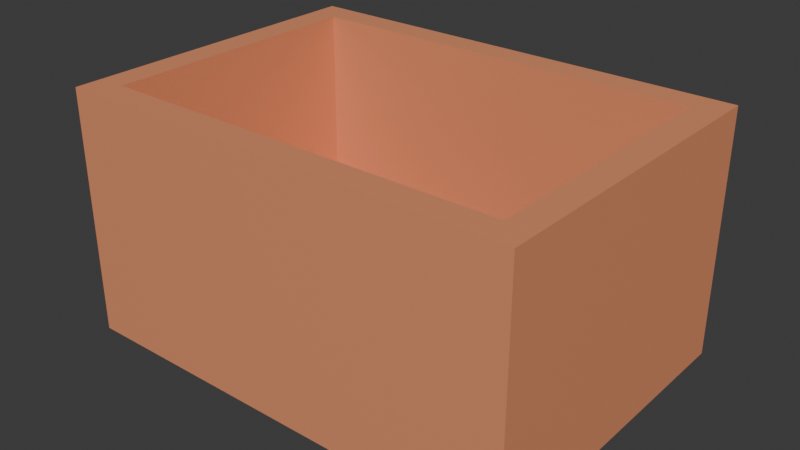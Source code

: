 # Source: box.blend  (saved by Blender 4.1.24; exported with 4.5.12 LTS)
import bpy
from mathutils import Matrix  # noqa: F401  (used for matrix-valued properties, if any)

bpy.ops.wm.read_factory_settings(use_empty=True)
scene = bpy.context.scene
scene.name = 'Scene'

# ---- collections
col_collection = bpy.data.collections.new('Collection'); scene.collection.children.link(col_collection)

# ---- materials (node trees are filled in below, after node groups)
mat_browncardboard = bpy.data.materials.new('BrownCardboard')
mat_browncardboard.use_transparent_shadow = False

# ---- material node trees
mat_browncardboard.use_nodes = True; mat_browncardboard.node_tree.nodes.clear()
_N = mat_browncardboard.node_tree.nodes; _L = mat_browncardboard.node_tree.links
n0 = _N.new('ShaderNodeBsdfPrincipled'); n0.name = 'Principled BSDF'; n0.location = (10, 300)
n0.inputs[0].default_value = (0.8001, 0.2955, 0.1468, 1.0)
n1 = _N.new('ShaderNodeOutputMaterial'); n1.name = 'Material Output'; n1.location = (300, 300)
_L.new(n0.outputs[0], n1.inputs[0])
n1.is_active_output = True

# ---- world
world_world = bpy.data.worlds.new('World'); scene.world = world_world
world_world.use_nodes = True; world_world.node_tree.nodes.clear()
_N = world_world.node_tree.nodes; _L = world_world.node_tree.links
n0 = _N.new('ShaderNodeOutputWorld'); n0.name = 'World Output'; n0.location = (300, 300)
n1 = _N.new('ShaderNodeBackground'); n1.name = 'Background'; n1.location = (10, 300)
n1.inputs[0].default_value = (0.05088, 0.05088, 0.05088, 1.0)
_L.new(n1.outputs[0], n0.inputs[0])
n0.is_active_output = True
world_world.color = (0.05088, 0.05088, 0.05088)
world_world.use_sun_shadow = False
world_world.sun_shadow_jitter_overblur = 0.0

# ---- meshes
me_plane = bpy.data.meshes.new('Plane')
me_plane.from_pydata([(-1.579, -1.119, -0.2676), (1.579, -1.119, -0.2676), (-1.579, 1.119, -0.2676), (1.579, 1.119, -0.2676), (-1.579, -1.119, 1.42), (1.579, -1.119, 1.42), (-1.579, 1.119, 1.42), (1.579, 1.119, 1.42)], [], [(0, 2, 3, 1), (1, 3, 7, 5), (2, 0, 4, 6), (3, 2, 6, 7), (0, 1, 5, 4)])
_uv = me_plane.uv_layers.new(name='UVMap')
_uv.uv.foreach_set('vector', [0.0, 0.0, 0.0, 1.0, 1.0, 1.0, 1.0, 0.0, 1.0, 0.0, 1.0, 1.0, 1.0, 1.0, 1.0, 0.0, 0.0, 1.0, 0.0, 0.0, 0.0, 0.0, 0.0, 1.0, 1.0, 1.0, 0.0, 1.0, 0.0, 1.0, 1.0, 1.0, 0.0, 0.0, 1.0, 0.0, 1.0, 0.0, 0.0, 0.0])
me_plane.materials.append(mat_browncardboard)
me_plane.update()

# ---- objects
ob_plane = bpy.data.objects.new('Plane', me_plane)

# ---- transforms, parenting, visibility, modifiers, constraints
ob_plane.location = (0.0, 0.0, 0.0)
_m = ob_plane.modifiers.new('Solidify', 'SOLIDIFY')
_m.thickness = 0.27

# ---- collection membership
col_collection.objects.link(ob_plane)

# ---- scene / render settings (as saved in the file)
scene.frame_start = 1; scene.frame_end = 250; scene.frame_set(1)
scene.render.engine = 'BLENDER_EEVEE_NEXT'
scene.cycles.sampling_pattern = 'TABULATED_SOBOL'
scene.eevee.ray_tracing_options.trace_max_roughness = 0.0
bpy.context.view_layer.update()

# ---- added for rendering (the .blend has no active camera and no usable light): camera, sun
cam_auto = bpy.data.cameras.new('AutoCamera')
cam_auto.lens = 50.0
cam_auto.sensor_width = 36.0
cam_auto.clip_end = 1000.0
ob_auto_camera = bpy.data.objects.new('AutoCamera', cam_auto)
scene.collection.objects.link(ob_auto_camera)
ob_auto_camera.location = (3.90672, -4.68807, 3.70152)
ob_auto_camera.rotation_euler = (1.09748, -7.21219e-08, 0.694738)
scene.camera = ob_auto_camera
light_auto_sun = bpy.data.lights.new('AutoSun', 'SUN')
light_auto_sun.energy = 3.0
light_auto_sun.angle = 0.0523599
ob_auto_sun = bpy.data.objects.new('AutoSun', light_auto_sun)
scene.collection.objects.link(ob_auto_sun)
ob_auto_sun.rotation_euler = (0.872665, 0.174533, 0.523599)
bpy.context.view_layer.update()
